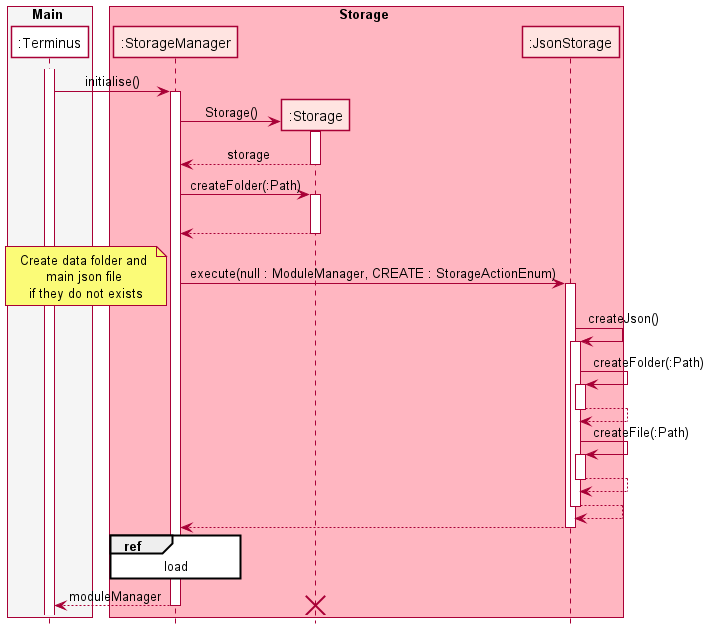

The diagram above was rendered by PlantUML. Its source (embedded in the PNG):
@startuml
'https://plantuml.com/sequence-diagram

!include ../SequenceStyle.puml

box Main TERMINUS_BOX_COLOR
participant ":Terminus" as Terminus TERMINUS_COLOR
endbox

box Storage STORAGE_BOX_COLOR
participant ":StorageManager" as StorageManager STORAGE_COLOR
participant ":Storage" as Storage STORAGE_COLOR
participant ":JsonStorage" as JsonStorage STORAGE_COLOR
endbox

activate Terminus
Terminus -> StorageManager : initialise()
activate StorageManager
Create Storage
  StorageManager -> Storage : Storage()
  activate Storage
return storage
StorageManager -> Storage : createFolder(:Path)
activate Storage
|||
return
StorageManager -> JsonStorage : execute(null : ModuleManager, CREATE : StorageActionEnum)
activate JsonStorage
note left: Create data folder and \nmain json file \nif they do not exists
  JsonStorage -> JsonStorage : createJson()
  activate JsonStorage
  JsonStorage -> JsonStorage : createFolder(:Path)
  activate JsonStorage
  return
  JsonStorage -> JsonStorage : createFile(:Path)
  activate JsonStorage
  return
return
return
ref over StorageManager
  load
end
return moduleManager
destroy Storage


@enduml